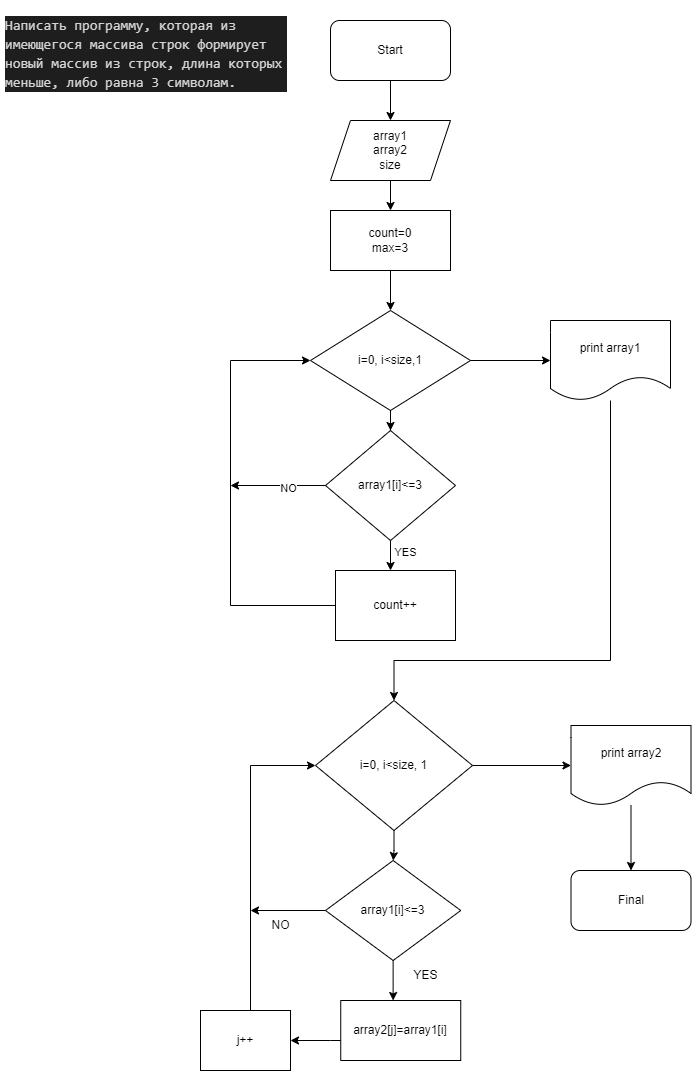

The diagram above was exported from draw.io. Its source (the exported page's mxGraphModel, read from the mxfile embedded in the PNG):
<mxGraphModel dx="1290" dy="541" grid="1" gridSize="10" guides="1" tooltips="1" connect="1" arrows="1" fold="1" page="1" pageScale="1" pageWidth="827" pageHeight="1169" math="0" shadow="0">
  <root>
    <mxCell id="0" />
    <mxCell id="1" parent="0" />
    <mxCell id="onNyDX379BoHT4Gd9_jN-6" value="" style="edgeStyle=orthogonalEdgeStyle;rounded=0;orthogonalLoop=1;jettySize=auto;html=1;" parent="1" source="onNyDX379BoHT4Gd9_jN-1" target="onNyDX379BoHT4Gd9_jN-5" edge="1">
      <mxGeometry relative="1" as="geometry" />
    </mxCell>
    <mxCell id="onNyDX379BoHT4Gd9_jN-1" value="Start" style="rounded=1;whiteSpace=wrap;html=1;" parent="1" vertex="1">
      <mxGeometry x="360" y="20" width="120" height="60" as="geometry" />
    </mxCell>
    <mxCell id="onNyDX379BoHT4Gd9_jN-2" value="Final" style="rounded=1;whiteSpace=wrap;html=1;" parent="1" vertex="1">
      <mxGeometry x="600.5" y="870" width="120" height="60" as="geometry" />
    </mxCell>
    <mxCell id="onNyDX379BoHT4Gd9_jN-3" value="&lt;h1&gt;&lt;div style=&quot;color: rgb(212, 212, 212); background-color: rgb(30, 30, 30); font-family: Consolas, &amp;quot;Courier New&amp;quot;, monospace; font-weight: normal; font-size: 14px; line-height: 19px;&quot;&gt;&lt;div style=&quot;border-color: var(--border-color);&quot;&gt;Написать программу, которая из имеющегося массива строк формирует новый массив из строк, длина которых меньше, либо равна 3 символам.&amp;nbsp;&lt;br&gt;&lt;/div&gt;&lt;/div&gt;&lt;/h1&gt;" style="text;html=1;strokeColor=none;fillColor=none;spacing=5;spacingTop=-20;whiteSpace=wrap;overflow=hidden;rounded=0;shadow=0;" parent="1" vertex="1">
      <mxGeometry x="30" y="10" width="290" height="100" as="geometry" />
    </mxCell>
    <mxCell id="onNyDX379BoHT4Gd9_jN-8" value="" style="edgeStyle=orthogonalEdgeStyle;rounded=0;orthogonalLoop=1;jettySize=auto;html=1;" parent="1" source="onNyDX379BoHT4Gd9_jN-5" target="onNyDX379BoHT4Gd9_jN-7" edge="1">
      <mxGeometry relative="1" as="geometry" />
    </mxCell>
    <mxCell id="onNyDX379BoHT4Gd9_jN-5" value="array1&lt;br&gt;array2&lt;br&gt;size" style="shape=parallelogram;perimeter=parallelogramPerimeter;whiteSpace=wrap;html=1;fixedSize=1;shadow=0;fillColor=none;" parent="1" vertex="1">
      <mxGeometry x="360" y="120" width="120" height="60" as="geometry" />
    </mxCell>
    <mxCell id="onNyDX379BoHT4Gd9_jN-12" value="" style="edgeStyle=orthogonalEdgeStyle;rounded=0;orthogonalLoop=1;jettySize=auto;html=1;" parent="1" source="onNyDX379BoHT4Gd9_jN-7" target="onNyDX379BoHT4Gd9_jN-11" edge="1">
      <mxGeometry relative="1" as="geometry" />
    </mxCell>
    <mxCell id="onNyDX379BoHT4Gd9_jN-7" value="count=0&lt;br&gt;max=3" style="whiteSpace=wrap;html=1;fillColor=none;shadow=0;" parent="1" vertex="1">
      <mxGeometry x="360" y="210" width="120" height="60" as="geometry" />
    </mxCell>
    <mxCell id="onNyDX379BoHT4Gd9_jN-14" value="" style="edgeStyle=orthogonalEdgeStyle;rounded=0;orthogonalLoop=1;jettySize=auto;html=1;" parent="1" source="onNyDX379BoHT4Gd9_jN-11" target="onNyDX379BoHT4Gd9_jN-13" edge="1">
      <mxGeometry relative="1" as="geometry" />
    </mxCell>
    <mxCell id="onNyDX379BoHT4Gd9_jN-24" value="" style="edgeStyle=orthogonalEdgeStyle;rounded=0;orthogonalLoop=1;jettySize=auto;html=1;" parent="1" source="onNyDX379BoHT4Gd9_jN-11" target="onNyDX379BoHT4Gd9_jN-23" edge="1">
      <mxGeometry relative="1" as="geometry" />
    </mxCell>
    <mxCell id="onNyDX379BoHT4Gd9_jN-11" value="i=0, i&amp;lt;size,1" style="rhombus;whiteSpace=wrap;html=1;fillColor=none;shadow=0;" parent="1" vertex="1">
      <mxGeometry x="340" y="310" width="160" height="100" as="geometry" />
    </mxCell>
    <mxCell id="onNyDX379BoHT4Gd9_jN-16" value="" style="edgeStyle=orthogonalEdgeStyle;rounded=0;orthogonalLoop=1;jettySize=auto;html=1;" parent="1" source="onNyDX379BoHT4Gd9_jN-13" target="onNyDX379BoHT4Gd9_jN-15" edge="1">
      <mxGeometry relative="1" as="geometry">
        <Array as="points">
          <mxPoint x="420" y="600" />
          <mxPoint x="420" y="600" />
        </Array>
      </mxGeometry>
    </mxCell>
    <mxCell id="onNyDX379BoHT4Gd9_jN-18" value="YES" style="edgeLabel;html=1;align=center;verticalAlign=middle;resizable=0;points=[];" parent="onNyDX379BoHT4Gd9_jN-16" vertex="1" connectable="0">
      <mxGeometry x="-0.2816" y="6" relative="1" as="geometry">
        <mxPoint x="8" as="offset" />
      </mxGeometry>
    </mxCell>
    <mxCell id="onNyDX379BoHT4Gd9_jN-46" style="edgeStyle=orthogonalEdgeStyle;rounded=0;orthogonalLoop=1;jettySize=auto;html=1;" parent="1" source="onNyDX379BoHT4Gd9_jN-13" edge="1">
      <mxGeometry relative="1" as="geometry">
        <mxPoint x="260" y="485" as="targetPoint" />
      </mxGeometry>
    </mxCell>
    <mxCell id="onNyDX379BoHT4Gd9_jN-47" value="NO" style="edgeLabel;html=1;align=center;verticalAlign=middle;resizable=0;points=[];" parent="onNyDX379BoHT4Gd9_jN-46" vertex="1" connectable="0">
      <mxGeometry x="-0.2062" y="2" relative="1" as="geometry">
        <mxPoint as="offset" />
      </mxGeometry>
    </mxCell>
    <mxCell id="onNyDX379BoHT4Gd9_jN-13" value="array1[i]&amp;lt;=3" style="rhombus;whiteSpace=wrap;html=1;fillColor=none;shadow=0;" parent="1" vertex="1">
      <mxGeometry x="355" y="430" width="130" height="110" as="geometry" />
    </mxCell>
    <mxCell id="onNyDX379BoHT4Gd9_jN-19" style="edgeStyle=orthogonalEdgeStyle;rounded=0;orthogonalLoop=1;jettySize=auto;html=1;entryX=0;entryY=0.5;entryDx=0;entryDy=0;" parent="1" source="onNyDX379BoHT4Gd9_jN-15" target="onNyDX379BoHT4Gd9_jN-11" edge="1">
      <mxGeometry relative="1" as="geometry">
        <Array as="points">
          <mxPoint x="260" y="605" />
          <mxPoint x="260" y="360" />
        </Array>
      </mxGeometry>
    </mxCell>
    <mxCell id="onNyDX379BoHT4Gd9_jN-15" value="count++" style="whiteSpace=wrap;html=1;fillColor=none;shadow=0;" parent="1" vertex="1">
      <mxGeometry x="365" y="570" width="120" height="70" as="geometry" />
    </mxCell>
    <mxCell id="onNyDX379BoHT4Gd9_jN-26" style="edgeStyle=orthogonalEdgeStyle;rounded=0;orthogonalLoop=1;jettySize=auto;html=1;entryX=0.5;entryY=0;entryDx=0;entryDy=0;" parent="1" source="onNyDX379BoHT4Gd9_jN-23" target="onNyDX379BoHT4Gd9_jN-27" edge="1">
      <mxGeometry relative="1" as="geometry">
        <mxPoint x="510" y="830" as="targetPoint" />
        <Array as="points">
          <mxPoint x="640" y="660" />
          <mxPoint x="424" y="660" />
        </Array>
      </mxGeometry>
    </mxCell>
    <mxCell id="onNyDX379BoHT4Gd9_jN-23" value="print array1" style="shape=document;whiteSpace=wrap;html=1;boundedLbl=1;fillColor=none;shadow=0;" parent="1" vertex="1">
      <mxGeometry x="580" y="320" width="120" height="80" as="geometry" />
    </mxCell>
    <mxCell id="onNyDX379BoHT4Gd9_jN-29" value="" style="edgeStyle=orthogonalEdgeStyle;rounded=0;orthogonalLoop=1;jettySize=auto;html=1;" parent="1" source="onNyDX379BoHT4Gd9_jN-27" target="onNyDX379BoHT4Gd9_jN-28" edge="1">
      <mxGeometry relative="1" as="geometry" />
    </mxCell>
    <mxCell id="onNyDX379BoHT4Gd9_jN-41" value="" style="edgeStyle=orthogonalEdgeStyle;rounded=0;orthogonalLoop=1;jettySize=auto;html=1;" parent="1" source="onNyDX379BoHT4Gd9_jN-27" target="onNyDX379BoHT4Gd9_jN-40" edge="1">
      <mxGeometry relative="1" as="geometry" />
    </mxCell>
    <mxCell id="onNyDX379BoHT4Gd9_jN-27" value="i=0, i&amp;lt;size, 1" style="rhombus;whiteSpace=wrap;html=1;shadow=0;fillColor=none;" parent="1" vertex="1">
      <mxGeometry x="345" y="700" width="157" height="130" as="geometry" />
    </mxCell>
    <mxCell id="onNyDX379BoHT4Gd9_jN-31" value="" style="edgeStyle=orthogonalEdgeStyle;rounded=0;orthogonalLoop=1;jettySize=auto;html=1;" parent="1" source="onNyDX379BoHT4Gd9_jN-28" target="onNyDX379BoHT4Gd9_jN-30" edge="1">
      <mxGeometry relative="1" as="geometry">
        <Array as="points">
          <mxPoint x="430" y="1040" />
          <mxPoint x="430" y="1040" />
        </Array>
      </mxGeometry>
    </mxCell>
    <mxCell id="onNyDX379BoHT4Gd9_jN-37" style="edgeStyle=orthogonalEdgeStyle;rounded=0;orthogonalLoop=1;jettySize=auto;html=1;" parent="1" source="onNyDX379BoHT4Gd9_jN-28" edge="1">
      <mxGeometry relative="1" as="geometry">
        <mxPoint x="280" y="910" as="targetPoint" />
        <Array as="points">
          <mxPoint x="280" y="910" />
          <mxPoint x="280" y="910" />
        </Array>
      </mxGeometry>
    </mxCell>
    <mxCell id="onNyDX379BoHT4Gd9_jN-28" value="array1[i]&amp;lt;=3" style="rhombus;whiteSpace=wrap;html=1;fillColor=none;shadow=0;" parent="1" vertex="1">
      <mxGeometry x="355" y="860" width="135.25" height="100" as="geometry" />
    </mxCell>
    <mxCell id="onNyDX379BoHT4Gd9_jN-34" value="" style="edgeStyle=orthogonalEdgeStyle;rounded=0;orthogonalLoop=1;jettySize=auto;html=1;entryX=1;entryY=0.5;entryDx=0;entryDy=0;" parent="1" source="onNyDX379BoHT4Gd9_jN-30" target="onNyDX379BoHT4Gd9_jN-33" edge="1">
      <mxGeometry relative="1" as="geometry">
        <mxPoint x="310" y="1090" as="targetPoint" />
        <Array as="points">
          <mxPoint x="360" y="1040" />
          <mxPoint x="360" y="1040" />
        </Array>
      </mxGeometry>
    </mxCell>
    <mxCell id="onNyDX379BoHT4Gd9_jN-30" value="array2[j]=array1[i]" style="whiteSpace=wrap;html=1;fillColor=none;shadow=0;" parent="1" vertex="1">
      <mxGeometry x="370.25" y="1000" width="120" height="60" as="geometry" />
    </mxCell>
    <mxCell id="onNyDX379BoHT4Gd9_jN-49" style="edgeStyle=orthogonalEdgeStyle;rounded=0;orthogonalLoop=1;jettySize=auto;html=1;entryX=0;entryY=0.5;entryDx=0;entryDy=0;" parent="1" source="onNyDX379BoHT4Gd9_jN-33" target="onNyDX379BoHT4Gd9_jN-27" edge="1">
      <mxGeometry relative="1" as="geometry">
        <Array as="points">
          <mxPoint x="280" y="765" />
        </Array>
      </mxGeometry>
    </mxCell>
    <mxCell id="onNyDX379BoHT4Gd9_jN-33" value="j++" style="whiteSpace=wrap;html=1;fillColor=none;shadow=0;" parent="1" vertex="1">
      <mxGeometry x="230" y="1010" width="90" height="60" as="geometry" />
    </mxCell>
    <mxCell id="onNyDX379BoHT4Gd9_jN-38" value="YES" style="text;html=1;align=center;verticalAlign=middle;resizable=0;points=[];autosize=1;strokeColor=none;fillColor=none;" parent="1" vertex="1">
      <mxGeometry x="430" y="960" width="50" height="30" as="geometry" />
    </mxCell>
    <mxCell id="onNyDX379BoHT4Gd9_jN-39" value="NO" style="text;html=1;align=center;verticalAlign=middle;resizable=0;points=[];autosize=1;strokeColor=none;fillColor=none;" parent="1" vertex="1">
      <mxGeometry x="290" y="910" width="40" height="30" as="geometry" />
    </mxCell>
    <mxCell id="onNyDX379BoHT4Gd9_jN-43" value="" style="edgeStyle=orthogonalEdgeStyle;rounded=0;orthogonalLoop=1;jettySize=auto;html=1;" parent="1" source="onNyDX379BoHT4Gd9_jN-40" target="onNyDX379BoHT4Gd9_jN-2" edge="1">
      <mxGeometry relative="1" as="geometry" />
    </mxCell>
    <mxCell id="onNyDX379BoHT4Gd9_jN-40" value="print array2" style="shape=document;whiteSpace=wrap;html=1;boundedLbl=1;fillColor=none;shadow=0;" parent="1" vertex="1">
      <mxGeometry x="600.5" y="725" width="120" height="80" as="geometry" />
    </mxCell>
  </root>
</mxGraphModel>